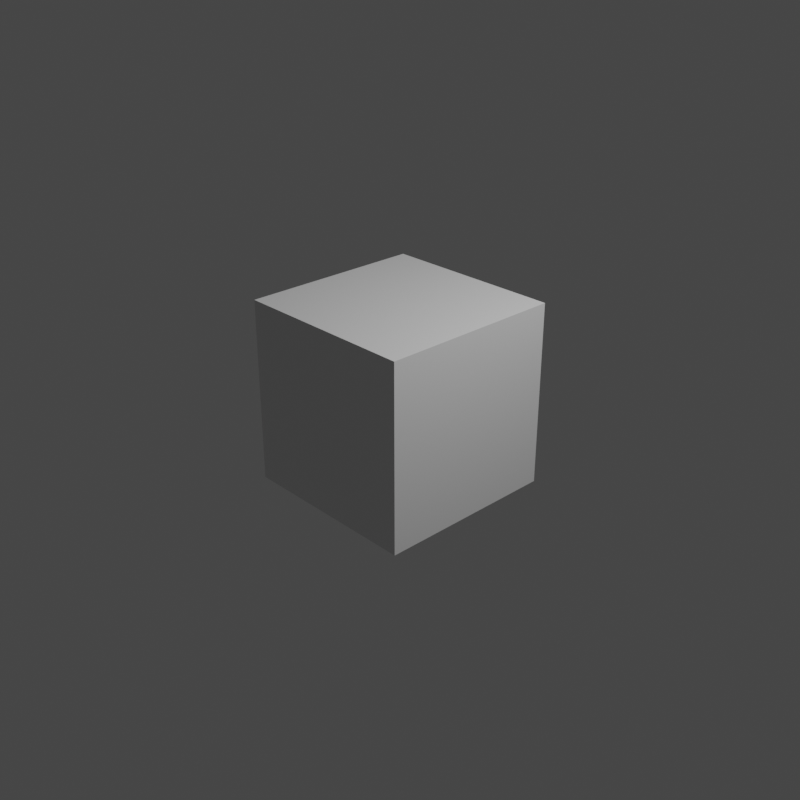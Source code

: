 # Source: Donut_Video_Editing.blend  (saved by Blender 2.82.7; exported with 4.5.12 LTS)
import bpy
from mathutils import Matrix  # noqa: F401  (used for matrix-valued properties, if any)

bpy.ops.wm.read_factory_settings(use_empty=True)
scene = bpy.context.scene
scene.name = 'Scene'

# ---- collections
col_collection = bpy.data.collections.new('Collection'); scene.collection.children.link(col_collection)

# ---- materials (node trees are filled in below, after node groups)
mat_material = bpy.data.materials.new('Material')
mat_material.alpha_threshold = 0.0
mat_material.use_transparent_shadow = False
mat_material.line_color = (0.0, 0.0, 0.0, 1.0)

# ---- material node trees
mat_material.use_nodes = True; mat_material.node_tree.nodes.clear()
_N = mat_material.node_tree.nodes; _L = mat_material.node_tree.links
n0 = _N.new('ShaderNodeOutputMaterial'); n0.name = 'Material Output'; n0.location = (300, 300)
n1 = _N.new('ShaderNodeBsdfPrincipled'); n1.name = 'Principled BSDF'; n1.location = (10, 300)
n1.distribution = 'GGX'
n1.subsurface_method = 'BURLEY'
n1.inputs[2].default_value = 0.4
n1.inputs[3].default_value = 1.45
n1.inputs[27].default_value = (0.0, 0.0, 0.0, 1.0)
n1.inputs[28].default_value = 1.0
_L.new(n1.outputs[0], n0.inputs[0])
n0.is_active_output = True

# ---- world
world_world = bpy.data.worlds.new('World'); scene.world = world_world
world_world.use_nodes = True; world_world.node_tree.nodes.clear()
_N = world_world.node_tree.nodes; _L = world_world.node_tree.links
n0 = _N.new('ShaderNodeOutputWorld'); n0.name = 'World Output'; n0.location = (300, 300)
n1 = _N.new('ShaderNodeBackground'); n1.name = 'Background'; n1.location = (10, 300)
n1.inputs[0].default_value = (0.05088, 0.05088, 0.05088, 1.0)
_L.new(n1.outputs[0], n0.inputs[0])
n0.is_active_output = True
world_world.color = (0.05088, 0.05088, 0.05088)
world_world.use_sun_shadow = False
world_world.sun_shadow_jitter_overblur = 0.0

# ---- cameras
cam_camera = bpy.data.cameras.new('Camera')
cam_camera.clip_end = 100.0
cam_camera.ortho_scale = 7.314

# ---- lights
light_light = bpy.data.lights.new('Light', 'POINT')
light_light.transmission_factor = 0.0
light_light.energy = 1000.0
light_light.shadow_soft_size = 0.1
light_light.shadow_maximum_resolution = 0.006
light_light.use_absolute_resolution = True

# ---- meshes
me_cube = bpy.data.meshes.new('Cube')
me_cube.from_pydata([(1.0, 1.0, 1.0), (1.0, 1.0, -1.0), (1.0, -1.0, 1.0), (1.0, -1.0, -1.0), (-1.0, 1.0, 1.0), (-1.0, 1.0, -1.0), (-1.0, -1.0, 1.0), (-1.0, -1.0, -1.0)], [], [(0, 4, 6, 2), (3, 2, 6, 7), (7, 6, 4, 5), (5, 1, 3, 7), (1, 0, 2, 3), (5, 4, 0, 1)])
_uv = me_cube.uv_layers.new(name='UVMap')
_uv.uv.foreach_set('vector', [0.625, 0.5, 0.875, 0.5, 0.875, 0.75, 0.625, 0.75, 0.375, 0.75, 0.625, 0.75, 0.625, 1.0, 0.375, 1.0, 0.375, 0.0, 0.625, 0.0, 0.625, 0.25, 0.375, 0.25, 0.125, 0.5, 0.375, 0.5, 0.375, 0.75, 0.125, 0.75, 0.375, 0.5, 0.625, 0.5, 0.625, 0.75, 0.375, 0.75, 0.375, 0.25, 0.625, 0.25, 0.625, 0.5, 0.375, 0.5])
me_cube.materials.append(mat_material)
me_cube.use_remesh_preserve_volume = False
me_cube.use_remesh_preserve_attributes = False
me_cube.use_mirror_vertex_groups = False
me_cube.update()

# ---- objects
ob_cube = bpy.data.objects.new('Cube', me_cube)
ob_light = bpy.data.objects.new('Light', light_light)
ob_camera = bpy.data.objects.new('Camera', cam_camera)

# ---- transforms, parenting, visibility, modifiers, constraints
ob_cube.location = (0.0, 0.0, 0.0)
ob_cube.lock_rotations_4d = False
ob_cube.empty_display_type = 'ARROWS'
ob_cube.lineart.crease_threshold = 0.0
ob_light.location = (4.076, 1.005, 5.904)
ob_light.rotation_euler = (0.6503, 0.05522, 1.866)
ob_light.lock_rotations_4d = False
ob_light.empty_display_type = 'ARROWS'
ob_light.color = (0.0, 0.0, 0.0, 0.0)
ob_light.lineart.crease_threshold = 0.0
ob_camera.location = (7.359, -6.926, 4.958)
ob_camera.rotation_euler = (1.109, 0.0, 0.8149)
ob_camera.lock_rotations_4d = False
ob_camera.empty_display_type = 'ARROWS'
ob_camera.color = (0.0, 0.0, 0.0, 0.0)
ob_camera.display_type = 'WIRE'
ob_camera.lineart.crease_threshold = 0.0

# ---- collection membership
col_collection.objects.link(ob_cube)
col_collection.objects.link(ob_light)
col_collection.objects.link(ob_camera)

# ---- scene / render settings (as saved in the file)
scene.camera = ob_camera
scene.frame_start = 1; scene.frame_end = 90; scene.frame_set(84)
scene.render.engine = 'BLENDER_EEVEE_NEXT'
scene.render.image_settings.file_format = 'FFMPEG'
scene.render.image_settings.color_mode = 'RGB'
scene.render.resolution_x = 1080
scene.cycles.use_denoising = False
scene.cycles.samples = 128
scene.cycles.sampling_pattern = 'TABULATED_SOBOL'
scene.cycles.use_adaptive_sampling = False
scene.cycles.use_light_tree = False
scene.view_settings.view_transform = 'Filmic'
bpy.context.view_layer.update()
